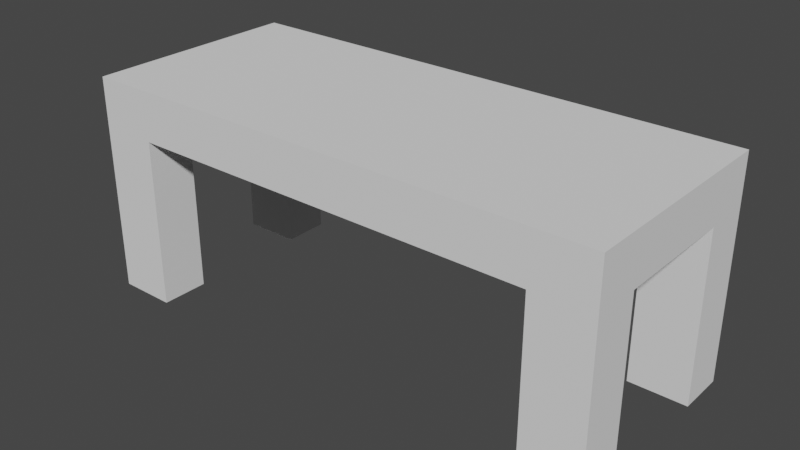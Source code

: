 # Source: side_table.blend  (saved by Blender 3.1.7; exported with 4.5.12 LTS)
import bpy
from mathutils import Matrix  # noqa: F401  (used for matrix-valued properties, if any)

bpy.ops.wm.read_factory_settings(use_empty=True)
scene = bpy.context.scene
scene.name = 'Scene'

# ---- collections
col_collection = bpy.data.collections.new('Collection'); scene.collection.children.link(col_collection)

# ---- world
world_world = bpy.data.worlds.new('World'); scene.world = world_world
world_world.use_nodes = True; world_world.node_tree.nodes.clear()
_N = world_world.node_tree.nodes; _L = world_world.node_tree.links
n0 = _N.new('ShaderNodeOutputWorld'); n0.name = 'World Output'; n0.location = (300, 300)
n1 = _N.new('ShaderNodeBackground'); n1.name = 'Background'; n1.location = (10, 300)
n1.inputs[0].default_value = (0.05088, 0.05088, 0.05088, 1.0)
_L.new(n1.outputs[0], n0.inputs[0])
n0.is_active_output = True
world_world.color = (0.05088, 0.05088, 0.05088)
world_world.use_sun_shadow = False
world_world.sun_shadow_jitter_overblur = 0.0

# ---- meshes
me_cube_001 = bpy.data.meshes.new('Cube.001')
me_cube_001.from_pydata([(-2.793, -1.0, -0.006887), (-2.793, -1.0, 1.993), (-2.793, 1.0, -0.006887), (-2.793, 1.0, 1.993), (2.793, -1.0, -0.006887), (2.793, -1.0, 1.993), (2.793, 1.0, -0.006887), (2.793, 1.0, 1.993), (2.177, 1.0, -0.006887), (-2.177, 1.0, -0.006887), (-2.177, 1.0, 1.993), (2.177, 1.0, 1.993), (-2.177, -1.0, -0.006887), (2.177, -1.0, -0.006887), (2.177, -1.0, 1.993), (-2.177, -1.0, 1.993), (-2.793, -1.0, 1.541), (-2.793, 1.0, 1.541), (2.793, 1.0, 1.541), (2.793, -1.0, 1.541), (2.177, -1.0, 1.541), (-2.177, -1.0, 1.541), (-2.177, 1.0, 1.541), (2.177, 1.0, 1.541), (-2.793, 0.5648, -0.006887), (-2.793, -0.5648, -0.006887), (-2.793, -0.5648, 1.993), (-2.793, 0.5648, 1.993), (2.793, -0.5648, -0.006887), (2.793, 0.5648, -0.006887), (2.793, 0.5648, 1.993), (2.793, -0.5648, 1.993), (2.177, 0.5648, 1.993), (2.177, -0.5648, 1.993), (-2.177, 0.5648, 1.993), (-2.177, -0.5648, 1.993), (-2.177, 0.5648, -0.006887), (-2.177, -0.5648, -0.006887), (2.177, 0.5648, -0.006887), (2.177, -0.5648, -0.006887), (2.793, 0.5648, 1.541), (2.793, -0.5648, 1.541), (-2.793, -0.5648, 1.541), (-2.793, 0.5648, 1.541)], [], [(43, 27, 3, 17), (23, 11, 7, 18), (41, 31, 5, 19), (21, 15, 1, 16), (39, 28, 4, 13), (35, 26, 1, 15), (31, 33, 14, 5), (33, 35, 15, 14), (25, 37, 12, 0), (19, 5, 14, 20), (20, 14, 15, 21), (17, 3, 10, 22), (22, 10, 11, 23), (2, 17, 22, 9), (4, 19, 20, 13), (12, 21, 16, 0), (28, 41, 19, 4), (8, 23, 18, 6), (24, 43, 17, 2), (0, 16, 42, 25), (6, 18, 40, 29), (2, 9, 36, 24), (11, 10, 34, 32), (32, 34, 35, 33), (7, 11, 32, 30), (30, 32, 33, 31), (10, 3, 27, 34), (34, 27, 26, 35), (8, 6, 29, 38), (18, 7, 30, 40), (40, 30, 31, 41), (16, 1, 26, 42), (42, 26, 27, 43), (36, 9, 10, 34), (27, 24, 36, 34), (26, 25, 37, 35), (37, 12, 15, 35), (8, 38, 32, 11), (29, 30, 32, 38), (31, 28, 39, 33), (39, 13, 14, 33), (40, 41, 42, 43), (22, 23, 20, 21)])
_uv = me_cube_001.uv_layers.new(name='UVMap')
_uv.uv.foreach_set('vector', [0.5685, 0.1667, 0.625, 0.1667, 0.625, 0.25, 0.5685, 0.25, 0.5685, 0.4167, 0.625, 0.4167, 0.625, 0.5, 0.5685, 0.5, 0.5685, 0.6667, 0.625, 0.6667, 0.625, 0.75, 0.5685, 0.75, 0.5685, 0.9167, 0.625, 0.9167, 0.625, 1.0, 0.5685, 1.0, 0.2917, 0.6667, 0.375, 0.6667, 0.375, 0.75, 0.2917, 0.75, 0.7917, 0.6667, 0.875, 0.6667, 0.875, 0.75, 0.7917, 0.75, 0.625, 0.6667, 0.7083, 0.6667, 0.7083, 0.75, 0.625, 0.75, 0.7083, 0.6667, 0.7917, 0.6667, 0.7917, 0.75, 0.7083, 0.75, 0.125, 0.6667, 0.2083, 0.6667, 0.2083, 0.75, 0.125, 0.75, 0.5685, 0.75, 0.625, 0.75, 0.625, 0.8333, 0.5685, 0.8333, 0.5685, 0.8333, 0.625, 0.8333, 0.625, 0.9167, 0.5685, 0.9167, 0.5685, 0.25, 0.625, 0.25, 0.625, 0.3333, 0.5685, 0.3333, 0.5685, 0.3333, 0.625, 0.3333, 0.625, 0.4167, 0.5685, 0.4167, 0.375, 0.25, 0.5685, 0.25, 0.5685, 0.3333, 0.375, 0.3333, 0.375, 0.75, 0.5685, 0.75, 0.5685, 0.8333, 0.375, 0.8333, 0.375, 0.9167, 0.5685, 0.9167, 0.5685, 1.0, 0.375, 1.0, 0.375, 0.6667, 0.5685, 0.6667, 0.5685, 0.75, 0.375, 0.75, 0.375, 0.4167, 0.5685, 0.4167, 0.5685, 0.5, 0.375, 0.5, 0.375, 0.1667, 0.5685, 0.1667, 0.5685, 0.25, 0.375, 0.25, 0.375, 0.0, 0.5685, 0.0, 0.5685, 0.08333, 0.375, 0.08333, 0.375, 0.5, 0.5685, 0.5, 0.5685, 0.5833, 0.375, 0.5833, 0.125, 0.5, 0.2083, 0.5, 0.2083, 0.5833, 0.125, 0.5833, 0.7083, 0.5, 0.7917, 0.5, 0.7917, 0.5833, 0.7083, 0.5833, 0.7083, 0.5833, 0.7917, 0.5833, 0.7917, 0.6667, 0.7083, 0.6667, 0.625, 0.5, 0.7083, 0.5, 0.7083, 0.5833, 0.625, 0.5833, 0.625, 0.5833, 0.7083, 0.5833, 0.7083, 0.6667, 0.625, 0.6667, 0.7917, 0.5, 0.875, 0.5, 0.875, 0.5833, 0.7917, 0.5833, 0.7917, 0.5833, 0.875, 0.5833, 0.875, 0.6667, 0.7917, 0.6667, 0.2917, 0.5, 0.375, 0.5, 0.375, 0.5833, 0.2917, 0.5833, 0.5685, 0.5, 0.625, 0.5, 0.625, 0.5833, 0.5685, 0.5833, 0.5685, 0.5833, 0.625, 0.5833, 0.625, 0.6667, 0.5685, 0.6667, 0.5685, 0.0, 0.625, 0.0, 0.625, 0.08333, 0.5685, 0.08333, 0.5685, 0.08333, 0.625, 0.08333, 0.625, 0.1667, 0.5685, 0.1667, 0.2083, 0.5833, 0.2083, 0.5, 0.7917, 0.5, 0.7917, 0.5833, 0.875, 0.5833, 0.125, 0.5833, 0.2083, 0.5833, 0.7917, 0.5833, 0.875, 0.6667, 0.125, 0.6667, 0.2083, 0.6667, 0.7917, 0.6667, 0.2083, 0.6667, 0.2083, 0.75, 0.7917, 0.75, 0.7917, 0.6667, 0.2917, 0.5, 0.2917, 0.5833, 0.7083, 0.5833, 0.7083, 0.5, 0.375, 0.5833, 0.625, 0.5833, 0.7083, 0.5833, 0.2917, 0.5833, 0.625, 0.6667, 0.375, 0.6667, 0.2917, 0.6667, 0.7083, 0.6667, 0.2917, 0.6667, 0.2917, 0.75, 0.7083, 0.75, 0.7083, 0.6667, 0.5685, 0.5833, 0.5685, 0.6667, 0.5685, 0.08333, 0.5685, 0.1667, 0.5685, 0.3333, 0.5685, 0.4167, 0.5685, 0.8333, 0.5685, 0.9167])
me_cube_001.use_remesh_fix_poles = True
me_cube_001.use_remesh_preserve_attributes = False
me_cube_001.update()

# ---- objects
ob_cube = bpy.data.objects.new('Cube', me_cube_001)

# ---- transforms, parenting, visibility, modifiers, constraints
ob_cube.location = (0.0, 0.0, 5.96e-08)
ob_cube.scale = (0.862, 1.0, 1.0)

# ---- collection membership
col_collection.objects.link(ob_cube)

# ---- scene / render settings (as saved in the file)
scene.frame_start = 1; scene.frame_end = 250; scene.frame_set(1)
scene.render.engine = 'BLENDER_EEVEE_NEXT'
scene.cycles.sampling_pattern = 'TABULATED_SOBOL'
scene.cycles.use_light_tree = False
scene.view_settings.view_transform = 'Filmic'
bpy.context.view_layer.update()

# ---- added for rendering (the .blend has no active camera and no usable light): camera, sun
cam_auto = bpy.data.cameras.new('AutoCamera')
cam_auto.lens = 50.0
cam_auto.sensor_width = 36.0
cam_auto.clip_end = 1000.0
ob_auto_camera = bpy.data.objects.new('AutoCamera', cam_auto)
scene.collection.objects.link(ob_auto_camera)
ob_auto_camera.location = (5.16697, -6.20037, 5.12669)
ob_auto_camera.rotation_euler = (1.09748, -7.21219e-08, 0.694738)
scene.camera = ob_auto_camera
light_auto_sun = bpy.data.lights.new('AutoSun', 'SUN')
light_auto_sun.energy = 3.0
light_auto_sun.angle = 0.0523599
ob_auto_sun = bpy.data.objects.new('AutoSun', light_auto_sun)
scene.collection.objects.link(ob_auto_sun)
ob_auto_sun.rotation_euler = (0.872665, 0.174533, 0.523599)
bpy.context.view_layer.update()
